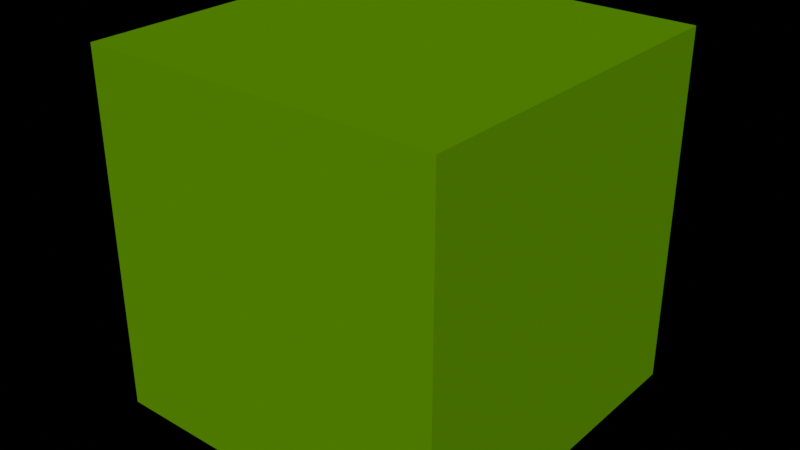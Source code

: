 # Source: luka_rovina.blend  (saved by Blender 2.90.8; exported with 4.5.12 LTS)
import bpy
from mathutils import Matrix  # noqa: F401  (used for matrix-valued properties, if any)

bpy.ops.wm.read_factory_settings(use_empty=True)
scene = bpy.context.scene
scene.name = 'Scene'

# ---- collections
col_collection = bpy.data.collections.new('Collection'); scene.collection.children.link(col_collection)

# ---- materials (node trees are filled in below, after node groups)
mat_material = bpy.data.materials.new('Material')
mat_material.alpha_threshold = 0.0
mat_material.use_transparent_shadow = False
mat_material.line_color = (0.0, 0.0, 0.0, 1.0)

# ---- material node trees
mat_material.use_nodes = True; mat_material.node_tree.nodes.clear()
_N = mat_material.node_tree.nodes; _L = mat_material.node_tree.links
n0 = _N.new('ShaderNodeOutputMaterial'); n0.name = 'Material Output'; n0.location = (300, 300)
n1 = _N.new('ShaderNodeBsdfPrincipled'); n1.name = 'Principled BSDF'; n1.location = (10, 300)
n1.distribution = 'GGX'
n1.subsurface_method = 'BURLEY'
n1.inputs[0].default_value = (0.1046, 0.2664, 0.0, 1.0)
n1.inputs[2].default_value = 1.0
n1.inputs[3].default_value = 1.45
n1.inputs[13].default_value = 0.0
n1.inputs[20].default_value = 0.0
n1.inputs[27].default_value = (0.0, 0.0, 0.0, 1.0)
n1.inputs[28].default_value = 1.0
_L.new(n1.outputs[0], n0.inputs[0])
n0.is_active_output = True

# ---- world
world_world = bpy.data.worlds.new('World'); scene.world = world_world
world_world.use_nodes = True; world_world.node_tree.nodes.clear()
_N = world_world.node_tree.nodes; _L = world_world.node_tree.links
n0 = _N.new('ShaderNodeOutputWorld'); n0.name = 'World Output'; n0.location = (300, 300)
n1 = _N.new('ShaderNodeBackground'); n1.name = 'Background'; n1.location = (10, 300)
n1.inputs[0].default_value = (0.0, 0.0, 0.0, 1.0)
_L.new(n1.outputs[0], n0.inputs[0])
n0.is_active_output = True
world_world.color = (0.05088, 0.05088, 0.05088)
world_world.use_sun_shadow = False
world_world.sun_shadow_jitter_overblur = 0.0

# ---- meshes
me_cube = bpy.data.meshes.new('Cube')
me_cube.from_pydata([(1.0, 1.0, 1.0), (1.0, 1.0, -1.0), (1.0, -1.0, 1.0), (1.0, -1.0, -1.0), (-1.0, 1.0, 1.0), (-1.0, 1.0, -1.0), (-1.0, -1.0, 1.0), (-1.0, -1.0, -1.0)], [], [(0, 4, 6, 2), (3, 2, 6, 7), (7, 6, 4, 5), (5, 1, 3, 7), (1, 0, 2, 3), (5, 4, 0, 1)])
_uv = me_cube.uv_layers.new(name='UVMap')
_uv.uv.foreach_set('vector', [0.625, 0.5, 0.875, 0.5, 0.875, 0.75, 0.625, 0.75, 0.375, 0.75, 0.625, 0.75, 0.625, 1.0, 0.375, 1.0, 0.375, 0.0, 0.625, 0.0, 0.625, 0.25, 0.375, 0.25, 0.125, 0.5, 0.375, 0.5, 0.375, 0.75, 0.125, 0.75, 0.375, 0.5, 0.625, 0.5, 0.625, 0.75, 0.375, 0.75, 0.375, 0.25, 0.625, 0.25, 0.625, 0.5, 0.375, 0.5])
me_cube.materials.append(mat_material)
me_cube.use_remesh_preserve_volume = False
me_cube.use_remesh_preserve_attributes = False
me_cube.use_mirror_vertex_groups = False
me_cube.update()

# ---- objects
ob_cube = bpy.data.objects.new('Cube', me_cube)

# ---- transforms, parenting, visibility, modifiers, constraints
ob_cube.location = (0.0, 0.0, 0.0)
ob_cube.scale = (5.0, 5.0, 5.0)
ob_cube.lock_rotations_4d = False
ob_cube.empty_display_type = 'ARROWS'
ob_cube.lineart.crease_threshold = 0.0

# ---- collection membership
col_collection.objects.link(ob_cube)

# ---- scene / render settings (as saved in the file)
scene.frame_start = 1; scene.frame_end = 250; scene.frame_set(1)
scene.render.engine = 'BLENDER_EEVEE_NEXT'
scene.cycles.use_denoising = False
scene.cycles.samples = 128
scene.cycles.sampling_pattern = 'TABULATED_SOBOL'
scene.cycles.use_adaptive_sampling = False
scene.cycles.use_light_tree = False
scene.view_settings.view_transform = 'Filmic'
bpy.context.view_layer.update()

# ---- added for rendering (the .blend has no active camera and no usable light): camera, sun
cam_auto = bpy.data.cameras.new('AutoCamera')
cam_auto.lens = 50.0
cam_auto.sensor_width = 36.0
cam_auto.clip_end = 1000.0
ob_auto_camera = bpy.data.objects.new('AutoCamera', cam_auto)
scene.collection.objects.link(ob_auto_camera)
ob_auto_camera.location = (16.0254, -19.2304, 12.8203)
ob_auto_camera.rotation_euler = (1.09748, -7.21219e-08, 0.694738)
scene.camera = ob_auto_camera
light_auto_sun = bpy.data.lights.new('AutoSun', 'SUN')
light_auto_sun.energy = 3.0
light_auto_sun.angle = 0.0523599
ob_auto_sun = bpy.data.objects.new('AutoSun', light_auto_sun)
scene.collection.objects.link(ob_auto_sun)
ob_auto_sun.rotation_euler = (0.872665, 0.174533, 0.523599)
bpy.context.view_layer.update()
